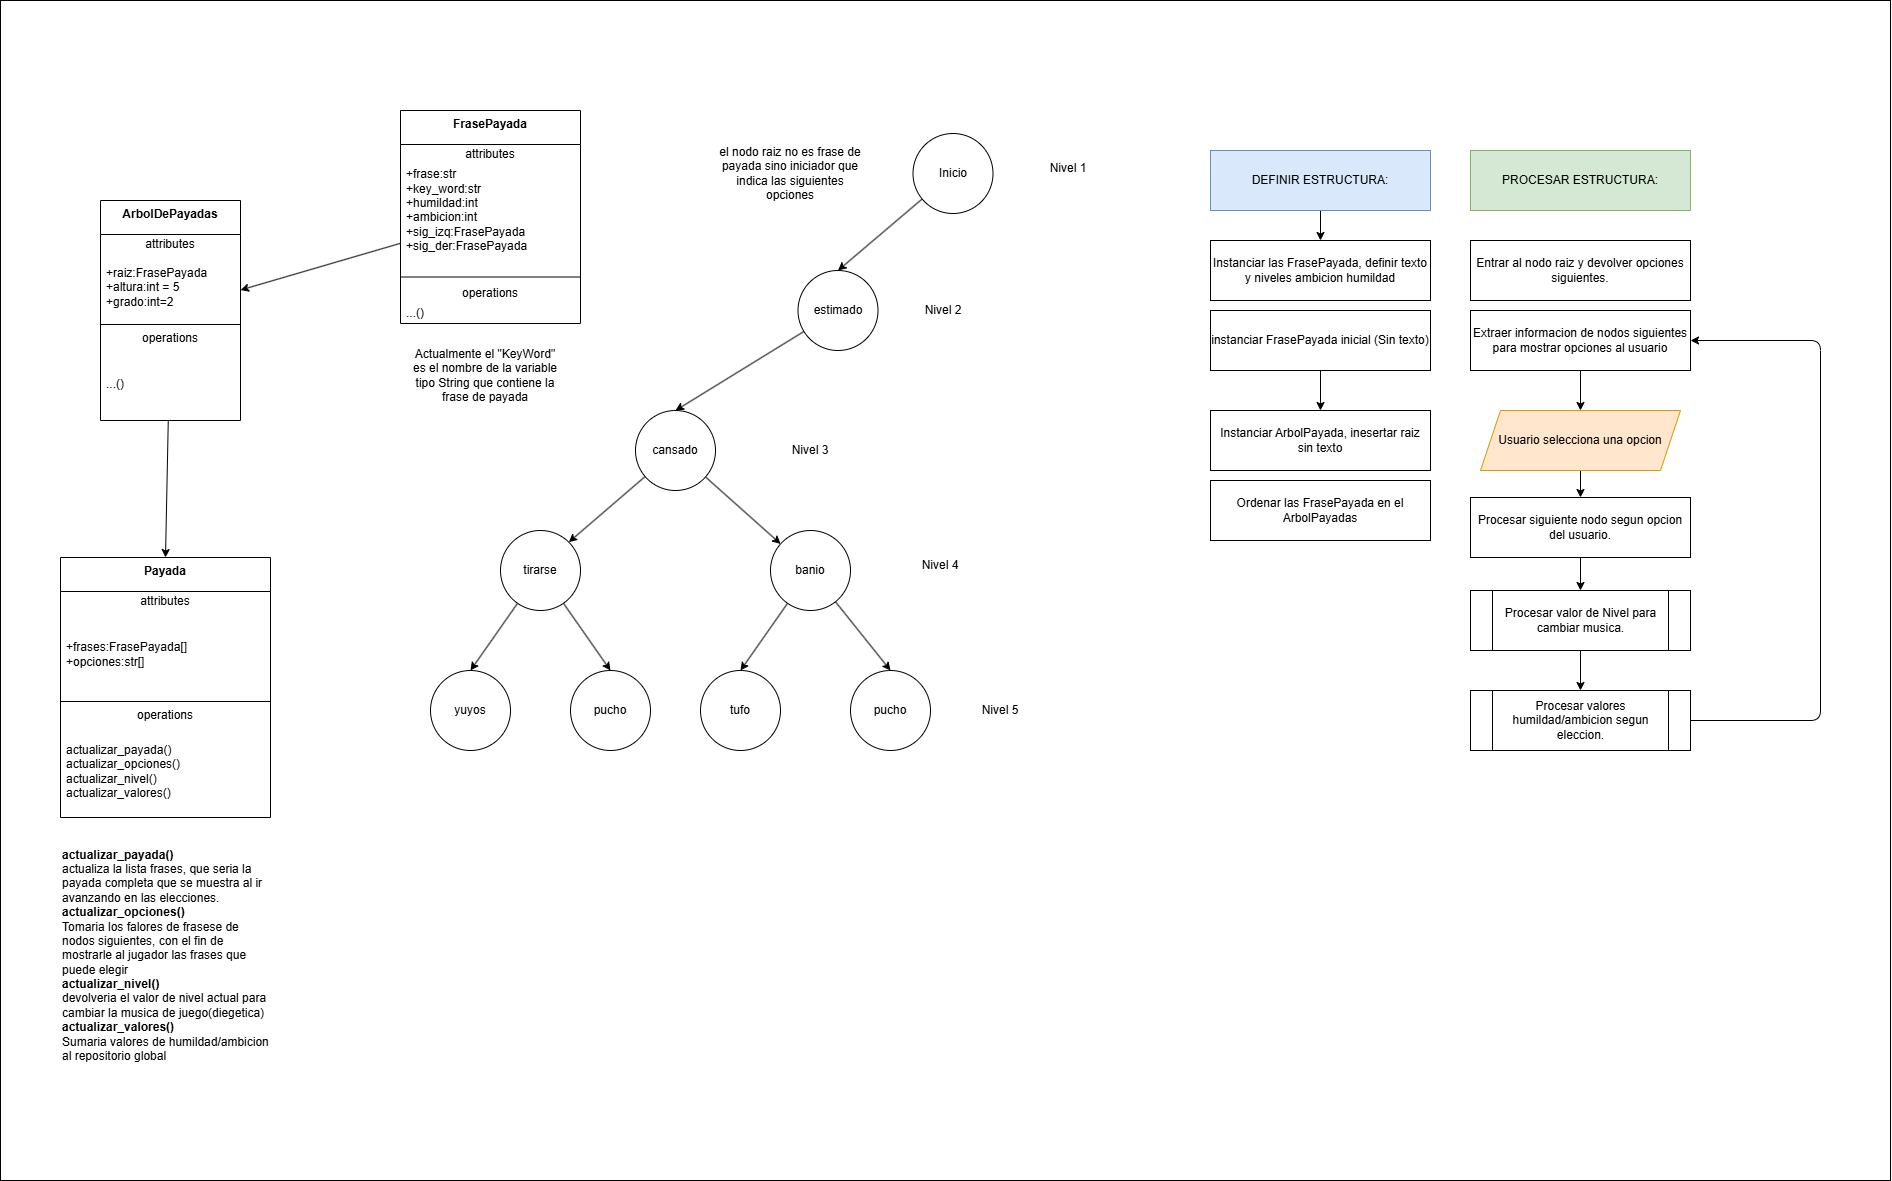

The diagram above was exported from draw.io. Its source (the exported page's mxGraphModel, read from the mxfile embedded in the PNG):
<mxGraphModel dx="2233" dy="2665" grid="1" gridSize="10" guides="1" tooltips="1" connect="1" arrows="1" fold="1" page="1" pageScale="1" pageWidth="850" pageHeight="1100" math="0" shadow="0">
  <root>
    <mxCell id="0" />
    <mxCell id="1" parent="0" />
    <mxCell id="87" value="" style="rounded=0;whiteSpace=wrap;html=1;" vertex="1" parent="1">
      <mxGeometry x="500" y="-70" width="1890" height="1180" as="geometry" />
    </mxCell>
    <mxCell id="55" style="edgeStyle=none;html=1;" edge="1" parent="1" source="2" target="9">
      <mxGeometry relative="1" as="geometry" />
    </mxCell>
    <mxCell id="2" value="&lt;b&gt;FrasePayada&lt;/b&gt;" style="swimlane;fontStyle=0;align=center;verticalAlign=top;childLayout=stackLayout;horizontal=1;startSize=34;horizontalStack=0;resizeParent=1;resizeParentMax=0;resizeLast=0;collapsible=0;marginBottom=0;html=1;whiteSpace=wrap;" parent="1" vertex="1">
      <mxGeometry x="900" y="40" width="180" height="213" as="geometry" />
    </mxCell>
    <mxCell id="3" value="attributes" style="text;html=1;strokeColor=none;fillColor=none;align=center;verticalAlign=middle;spacingLeft=4;spacingRight=4;overflow=hidden;rotatable=0;points=[[0,0.5],[1,0.5]];portConstraint=eastwest;whiteSpace=wrap;" parent="2" vertex="1">
      <mxGeometry y="34" width="180" height="20" as="geometry" />
    </mxCell>
    <mxCell id="4" value="+frase:str&lt;div&gt;&lt;font color=&quot;#000000&quot;&gt;+key_word:str&lt;br&gt;&lt;/font&gt;&lt;div&gt;+humildad:int&lt;/div&gt;&lt;div&gt;+ambicion:int&lt;/div&gt;&lt;div&gt;+sig_izq:FrasePayada&lt;/div&gt;&lt;div&gt;+sig_der:FrasePayada&lt;/div&gt;&lt;div&gt;&lt;br&gt;&lt;/div&gt;&lt;/div&gt;" style="text;html=1;strokeColor=none;fillColor=none;align=left;verticalAlign=middle;spacingLeft=4;spacingRight=4;overflow=hidden;rotatable=0;points=[[0,0.5],[1,0.5]];portConstraint=eastwest;whiteSpace=wrap;" parent="2" vertex="1">
      <mxGeometry y="54" width="180" height="106" as="geometry" />
    </mxCell>
    <mxCell id="5" value="" style="line;strokeWidth=1;fillColor=none;align=left;verticalAlign=middle;spacingTop=-1;spacingLeft=3;spacingRight=3;rotatable=0;labelPosition=right;points=[];portConstraint=eastwest;" parent="2" vertex="1">
      <mxGeometry y="160" width="180" height="13" as="geometry" />
    </mxCell>
    <mxCell id="6" value="operations" style="text;html=1;strokeColor=none;fillColor=none;align=center;verticalAlign=middle;spacingLeft=4;spacingRight=4;overflow=hidden;rotatable=0;points=[[0,0.5],[1,0.5]];portConstraint=eastwest;whiteSpace=wrap;" parent="2" vertex="1">
      <mxGeometry y="173" width="180" height="20" as="geometry" />
    </mxCell>
    <mxCell id="7" value="...()" style="text;html=1;strokeColor=none;fillColor=none;align=left;verticalAlign=middle;spacingLeft=4;spacingRight=4;overflow=hidden;rotatable=0;points=[[0,0.5],[1,0.5]];portConstraint=eastwest;whiteSpace=wrap;" parent="2" vertex="1">
      <mxGeometry y="193" width="180" height="20" as="geometry" />
    </mxCell>
    <mxCell id="57" style="edgeStyle=none;html=1;entryX=0.5;entryY=0;entryDx=0;entryDy=0;" edge="1" parent="1" source="9" target="27">
      <mxGeometry relative="1" as="geometry" />
    </mxCell>
    <mxCell id="9" value="&lt;b&gt;ArbolDePayadas&lt;/b&gt;" style="swimlane;fontStyle=0;align=center;verticalAlign=top;childLayout=stackLayout;horizontal=1;startSize=34;horizontalStack=0;resizeParent=1;resizeParentMax=0;resizeLast=0;collapsible=0;marginBottom=0;html=1;whiteSpace=wrap;" parent="1" vertex="1">
      <mxGeometry x="600" y="129.99999999999977" width="140" height="220" as="geometry" />
    </mxCell>
    <mxCell id="10" value="attributes" style="text;html=1;strokeColor=none;fillColor=none;align=center;verticalAlign=middle;spacingLeft=4;spacingRight=4;overflow=hidden;rotatable=0;points=[[0,0.5],[1,0.5]];portConstraint=eastwest;whiteSpace=wrap;" parent="9" vertex="1">
      <mxGeometry y="34" width="140" height="20" as="geometry" />
    </mxCell>
    <mxCell id="11" value="+raiz:FrasePayada&lt;div&gt;&lt;div&gt;+altura:int = 5&lt;/div&gt;&lt;/div&gt;&lt;div&gt;+grado:int=2&lt;/div&gt;" style="text;html=1;strokeColor=none;fillColor=none;align=left;verticalAlign=middle;spacingLeft=4;spacingRight=4;overflow=hidden;rotatable=0;points=[[0,0.5],[1,0.5]];portConstraint=eastwest;whiteSpace=wrap;fontColor=default;" parent="9" vertex="1">
      <mxGeometry y="54" width="140" height="66" as="geometry" />
    </mxCell>
    <mxCell id="12" value="" style="line;strokeWidth=1;fillColor=none;align=left;verticalAlign=middle;spacingTop=-1;spacingLeft=3;spacingRight=3;rotatable=0;labelPosition=right;points=[];portConstraint=eastwest;" parent="9" vertex="1">
      <mxGeometry y="120" width="140" height="8" as="geometry" />
    </mxCell>
    <mxCell id="13" value="operations" style="text;html=1;strokeColor=none;fillColor=none;align=center;verticalAlign=middle;spacingLeft=4;spacingRight=4;overflow=hidden;rotatable=0;points=[[0,0.5],[1,0.5]];portConstraint=eastwest;whiteSpace=wrap;" parent="9" vertex="1">
      <mxGeometry y="128" width="140" height="20" as="geometry" />
    </mxCell>
    <mxCell id="14" value="...()" style="text;html=1;strokeColor=none;fillColor=none;align=left;verticalAlign=middle;spacingLeft=4;spacingRight=4;overflow=hidden;rotatable=0;points=[[0,0.5],[1,0.5]];portConstraint=eastwest;whiteSpace=wrap;" parent="9" vertex="1">
      <mxGeometry y="148" width="140" height="72" as="geometry" />
    </mxCell>
    <mxCell id="27" value="&lt;b&gt;Payada&lt;/b&gt;" style="swimlane;fontStyle=0;align=center;verticalAlign=top;childLayout=stackLayout;horizontal=1;startSize=34;horizontalStack=0;resizeParent=1;resizeParentMax=0;resizeLast=0;collapsible=0;marginBottom=0;html=1;whiteSpace=wrap;" vertex="1" parent="1">
      <mxGeometry x="560" y="486.9999999999998" width="210" height="260" as="geometry" />
    </mxCell>
    <mxCell id="28" value="attributes" style="text;html=1;strokeColor=none;fillColor=none;align=center;verticalAlign=middle;spacingLeft=4;spacingRight=4;overflow=hidden;rotatable=0;points=[[0,0.5],[1,0.5]];portConstraint=eastwest;whiteSpace=wrap;" vertex="1" parent="27">
      <mxGeometry y="34" width="210" height="20" as="geometry" />
    </mxCell>
    <mxCell id="29" value="+frases:FrasePayada[]&lt;div&gt;+opciones:str[]&lt;/div&gt;" style="text;html=1;strokeColor=none;fillColor=none;align=left;verticalAlign=middle;spacingLeft=4;spacingRight=4;overflow=hidden;rotatable=0;points=[[0,0.5],[1,0.5]];portConstraint=eastwest;whiteSpace=wrap;" vertex="1" parent="27">
      <mxGeometry y="54" width="210" height="86" as="geometry" />
    </mxCell>
    <mxCell id="30" value="" style="line;strokeWidth=1;fillColor=none;align=left;verticalAlign=middle;spacingTop=-1;spacingLeft=3;spacingRight=3;rotatable=0;labelPosition=right;points=[];portConstraint=eastwest;" vertex="1" parent="27">
      <mxGeometry y="140" width="210" height="8" as="geometry" />
    </mxCell>
    <mxCell id="31" value="operations" style="text;html=1;strokeColor=none;fillColor=none;align=center;verticalAlign=middle;spacingLeft=4;spacingRight=4;overflow=hidden;rotatable=0;points=[[0,0.5],[1,0.5]];portConstraint=eastwest;whiteSpace=wrap;" vertex="1" parent="27">
      <mxGeometry y="148" width="210" height="20" as="geometry" />
    </mxCell>
    <mxCell id="32" value="actualizar_payada()&lt;div&gt;actualizar_opciones()&lt;/div&gt;&lt;div&gt;actualizar_nivel()&lt;/div&gt;&lt;div&gt;actualizar_valores()&lt;/div&gt;" style="text;html=1;strokeColor=none;fillColor=none;align=left;verticalAlign=middle;spacingLeft=4;spacingRight=4;overflow=hidden;rotatable=0;points=[[0,0.5],[1,0.5]];portConstraint=eastwest;whiteSpace=wrap;" vertex="1" parent="27">
      <mxGeometry y="168" width="210" height="92" as="geometry" />
    </mxCell>
    <mxCell id="40" style="edgeStyle=none;html=1;entryX=1;entryY=0;entryDx=0;entryDy=0;" edge="1" parent="1" source="33" target="34">
      <mxGeometry relative="1" as="geometry" />
    </mxCell>
    <mxCell id="41" style="edgeStyle=none;html=1;" edge="1" parent="1" source="33" target="35">
      <mxGeometry relative="1" as="geometry" />
    </mxCell>
    <mxCell id="33" value="cansado" style="ellipse;whiteSpace=wrap;html=1;aspect=fixed;" vertex="1" parent="1">
      <mxGeometry x="1135" y="340" width="80" height="80" as="geometry" />
    </mxCell>
    <mxCell id="42" style="edgeStyle=none;html=1;entryX=0.5;entryY=0;entryDx=0;entryDy=0;" edge="1" parent="1" source="34" target="36">
      <mxGeometry relative="1" as="geometry" />
    </mxCell>
    <mxCell id="43" style="edgeStyle=none;html=1;entryX=0.5;entryY=0;entryDx=0;entryDy=0;" edge="1" parent="1" source="34" target="37">
      <mxGeometry relative="1" as="geometry" />
    </mxCell>
    <mxCell id="34" value="tirarse" style="ellipse;whiteSpace=wrap;html=1;aspect=fixed;" vertex="1" parent="1">
      <mxGeometry x="1000" y="460" width="80" height="80" as="geometry" />
    </mxCell>
    <mxCell id="44" style="edgeStyle=none;html=1;entryX=0.5;entryY=0;entryDx=0;entryDy=0;" edge="1" parent="1" source="35" target="38">
      <mxGeometry relative="1" as="geometry" />
    </mxCell>
    <mxCell id="45" style="edgeStyle=none;html=1;entryX=0.5;entryY=0;entryDx=0;entryDy=0;" edge="1" parent="1" source="35" target="39">
      <mxGeometry relative="1" as="geometry" />
    </mxCell>
    <mxCell id="35" value="banio" style="ellipse;whiteSpace=wrap;html=1;aspect=fixed;" vertex="1" parent="1">
      <mxGeometry x="1270" y="460" width="80" height="80" as="geometry" />
    </mxCell>
    <mxCell id="36" value="yuyos" style="ellipse;whiteSpace=wrap;html=1;aspect=fixed;" vertex="1" parent="1">
      <mxGeometry x="930" y="600" width="80" height="80" as="geometry" />
    </mxCell>
    <mxCell id="37" value="pucho" style="ellipse;whiteSpace=wrap;html=1;aspect=fixed;" vertex="1" parent="1">
      <mxGeometry x="1070" y="600" width="80" height="80" as="geometry" />
    </mxCell>
    <mxCell id="38" value="tufo" style="ellipse;whiteSpace=wrap;html=1;aspect=fixed;" vertex="1" parent="1">
      <mxGeometry x="1200" y="600" width="80" height="80" as="geometry" />
    </mxCell>
    <mxCell id="39" value="pucho" style="ellipse;whiteSpace=wrap;html=1;aspect=fixed;" vertex="1" parent="1">
      <mxGeometry x="1350" y="600" width="80" height="80" as="geometry" />
    </mxCell>
    <mxCell id="47" style="edgeStyle=none;html=1;entryX=0.5;entryY=0;entryDx=0;entryDy=0;" edge="1" parent="1" source="46" target="33">
      <mxGeometry relative="1" as="geometry" />
    </mxCell>
    <mxCell id="46" value="estimado" style="ellipse;whiteSpace=wrap;html=1;aspect=fixed;" vertex="1" parent="1">
      <mxGeometry x="1297.5" y="200" width="80" height="80" as="geometry" />
    </mxCell>
    <mxCell id="49" style="edgeStyle=none;html=1;entryX=0.5;entryY=0;entryDx=0;entryDy=0;" edge="1" parent="1" source="48" target="46">
      <mxGeometry relative="1" as="geometry" />
    </mxCell>
    <mxCell id="48" value="Inicio" style="ellipse;whiteSpace=wrap;html=1;aspect=fixed;" vertex="1" parent="1">
      <mxGeometry x="1412.5" y="63" width="80" height="80" as="geometry" />
    </mxCell>
    <mxCell id="50" value="Nivel 1" style="text;strokeColor=none;align=center;fillColor=none;html=1;verticalAlign=middle;whiteSpace=wrap;rounded=0;" vertex="1" parent="1">
      <mxGeometry x="1537.5" y="83" width="60" height="30" as="geometry" />
    </mxCell>
    <mxCell id="51" value="Nivel 2" style="text;strokeColor=none;align=center;fillColor=none;html=1;verticalAlign=middle;whiteSpace=wrap;rounded=0;" vertex="1" parent="1">
      <mxGeometry x="1412.5" y="225" width="60" height="30" as="geometry" />
    </mxCell>
    <mxCell id="52" value="Nivel 3" style="text;strokeColor=none;align=center;fillColor=none;html=1;verticalAlign=middle;whiteSpace=wrap;rounded=0;" vertex="1" parent="1">
      <mxGeometry x="1280" y="365" width="60" height="30" as="geometry" />
    </mxCell>
    <mxCell id="53" value="Nivel 4" style="text;strokeColor=none;align=center;fillColor=none;html=1;verticalAlign=middle;whiteSpace=wrap;rounded=0;" vertex="1" parent="1">
      <mxGeometry x="1410" y="480" width="60" height="30" as="geometry" />
    </mxCell>
    <mxCell id="54" value="Nivel 5" style="text;strokeColor=none;align=center;fillColor=none;html=1;verticalAlign=middle;whiteSpace=wrap;rounded=0;" vertex="1" parent="1">
      <mxGeometry x="1470" y="625" width="60" height="30" as="geometry" />
    </mxCell>
    <mxCell id="67" style="edgeStyle=none;html=1;entryX=0.5;entryY=0;entryDx=0;entryDy=0;" edge="1" parent="1" source="59" target="60">
      <mxGeometry relative="1" as="geometry" />
    </mxCell>
    <mxCell id="59" value="DEFINIR ESTRUCTURA:" style="rounded=0;whiteSpace=wrap;html=1;fillColor=#dae8fc;strokeColor=#6c8ebf;" vertex="1" parent="1">
      <mxGeometry x="1710" y="80" width="220" height="60" as="geometry" />
    </mxCell>
    <mxCell id="60" value="Instanciar las FrasePayada, definir texto y niveles ambicion humildad" style="rounded=0;whiteSpace=wrap;html=1;" vertex="1" parent="1">
      <mxGeometry x="1710" y="170" width="220" height="60" as="geometry" />
    </mxCell>
    <mxCell id="61" value="Ordenar las FrasePayada en el ArbolPayadas" style="rounded=0;whiteSpace=wrap;html=1;" vertex="1" parent="1">
      <mxGeometry x="1710" y="410" width="220" height="60" as="geometry" />
    </mxCell>
    <mxCell id="63" value="Instanciar ArbolPayada, inesertar raiz sin texto" style="rounded=0;whiteSpace=wrap;html=1;" vertex="1" parent="1">
      <mxGeometry x="1710" y="340" width="220" height="60" as="geometry" />
    </mxCell>
    <mxCell id="68" style="edgeStyle=none;html=1;entryX=0.5;entryY=0;entryDx=0;entryDy=0;" edge="1" parent="1" source="64" target="63">
      <mxGeometry relative="1" as="geometry" />
    </mxCell>
    <mxCell id="64" value="instanciar FrasePayada inicial (Sin texto)" style="rounded=0;whiteSpace=wrap;html=1;" vertex="1" parent="1">
      <mxGeometry x="1710" y="240" width="220" height="60" as="geometry" />
    </mxCell>
    <mxCell id="65" value="PROCESAR ESTRUCTURA:" style="rounded=0;whiteSpace=wrap;html=1;fillColor=#d5e8d4;strokeColor=#82b366;" vertex="1" parent="1">
      <mxGeometry x="1970" y="80" width="220" height="60" as="geometry" />
    </mxCell>
    <mxCell id="66" value="Entrar al nodo raiz y devolver opciones siguientes." style="rounded=0;whiteSpace=wrap;html=1;" vertex="1" parent="1">
      <mxGeometry x="1970" y="170" width="220" height="60" as="geometry" />
    </mxCell>
    <mxCell id="73" style="edgeStyle=none;html=1;" edge="1" parent="1" source="69" target="71">
      <mxGeometry relative="1" as="geometry" />
    </mxCell>
    <mxCell id="69" value="Extraer informacion de nodos siguientes para mostrar opciones al usuario" style="rounded=0;whiteSpace=wrap;html=1;" vertex="1" parent="1">
      <mxGeometry x="1970" y="240" width="220" height="60" as="geometry" />
    </mxCell>
    <mxCell id="74" style="edgeStyle=none;html=1;entryX=0.5;entryY=0;entryDx=0;entryDy=0;" edge="1" parent="1" source="71" target="72">
      <mxGeometry relative="1" as="geometry" />
    </mxCell>
    <mxCell id="71" value="Usuario selecciona una opcion" style="shape=parallelogram;perimeter=parallelogramPerimeter;whiteSpace=wrap;html=1;fixedSize=1;fillColor=#ffe6cc;strokeColor=#d79b00;" vertex="1" parent="1">
      <mxGeometry x="1980" y="340" width="200" height="60" as="geometry" />
    </mxCell>
    <mxCell id="80" style="edgeStyle=none;html=1;entryX=0.5;entryY=0;entryDx=0;entryDy=0;" edge="1" parent="1" source="72" target="79">
      <mxGeometry relative="1" as="geometry" />
    </mxCell>
    <mxCell id="72" value="Procesar siguiente nodo segun opcion del usuario." style="rounded=0;whiteSpace=wrap;html=1;" vertex="1" parent="1">
      <mxGeometry x="1970" y="427" width="220" height="60" as="geometry" />
    </mxCell>
    <mxCell id="78" style="edgeStyle=none;html=1;entryX=1;entryY=0.5;entryDx=0;entryDy=0;" edge="1" parent="1" source="75" target="69">
      <mxGeometry relative="1" as="geometry">
        <Array as="points">
          <mxPoint x="2320" y="650" />
          <mxPoint x="2320" y="270" />
        </Array>
      </mxGeometry>
    </mxCell>
    <mxCell id="75" value="Procesar valores humildad/ambicion segun eleccion." style="shape=process;whiteSpace=wrap;html=1;backgroundOutline=1;" vertex="1" parent="1">
      <mxGeometry x="1970" y="620" width="220" height="60" as="geometry" />
    </mxCell>
    <mxCell id="81" style="edgeStyle=none;html=1;entryX=0.5;entryY=0;entryDx=0;entryDy=0;" edge="1" parent="1" source="79" target="75">
      <mxGeometry relative="1" as="geometry" />
    </mxCell>
    <mxCell id="79" value="Procesar valor de Nivel para cambiar musica." style="shape=process;whiteSpace=wrap;html=1;backgroundOutline=1;" vertex="1" parent="1">
      <mxGeometry x="1970" y="520" width="220" height="60" as="geometry" />
    </mxCell>
    <mxCell id="82" value="Actualmente el &quot;KeyWord&quot; es el nombre de la variable tipo String que contiene la frase de payada" style="text;strokeColor=none;align=center;fillColor=none;html=1;verticalAlign=middle;whiteSpace=wrap;rounded=0;" vertex="1" parent="1">
      <mxGeometry x="910" y="270" width="150" height="70" as="geometry" />
    </mxCell>
    <mxCell id="83" value="&lt;b&gt;actualizar_payada()&lt;/b&gt;&lt;div&gt;actualiza la lista frases, que seria la payada completa que se muestra al ir avanzando en las elecciones.&lt;/div&gt;&lt;div&gt;&lt;b&gt;actualizar_opciones()&lt;/b&gt;&lt;/div&gt;&lt;div&gt;Tomaria los falores de frasese de nodos siguientes, con el fin de mostrarle al jugador las frases que puede elegir&lt;/div&gt;&lt;div&gt;&lt;b&gt;actualizar_nivel()&lt;/b&gt;&lt;/div&gt;&lt;div&gt;devolveria el valor de nivel actual para cambiar la musica de juego(diegetica)&lt;/div&gt;&lt;div&gt;&lt;b&gt;actualizar_valores()&lt;/b&gt;&lt;/div&gt;&lt;div&gt;Sumaria valores de humildad/ambicion al repositorio global&lt;/div&gt;" style="text;strokeColor=none;align=left;fillColor=none;html=1;verticalAlign=middle;whiteSpace=wrap;rounded=0;" vertex="1" parent="1">
      <mxGeometry x="560" y="780" width="210" height="210" as="geometry" />
    </mxCell>
    <mxCell id="84" value="el nodo raiz no es frase de payada sino iniciador que indica las siguientes opciones" style="text;strokeColor=none;align=center;fillColor=none;html=1;verticalAlign=middle;whiteSpace=wrap;rounded=0;" vertex="1" parent="1">
      <mxGeometry x="1215" y="69.5" width="150" height="67" as="geometry" />
    </mxCell>
  </root>
</mxGraphModel>